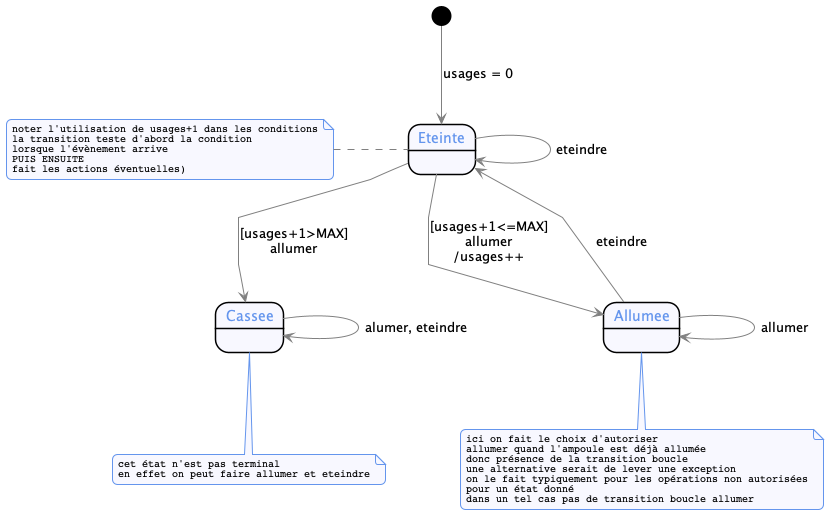

The diagram above was rendered by PlantUML. Its source (embedded in the PNG):
@startuml td4_ampoule_statediagram
!include ../style/commons.style

note left of Eteinte : noter l'utilisation de usages+1 dans les conditions\nla transition teste d'abord la condition\nlorsque l'évènement arrive\nPUIS ENSUITE\nfait les actions éventuelles)

note bottom of Cassee : cet état n'est pas terminal\nen effet on peut faire allumer et eteindre

note bottom of Allumee : ici on fait le choix d'autoriser\nallumer quand l'ampoule est déjà allumée\ndonc présence de la transition boucle\nune alternative serait de lever une exception\non le fait typiquement pour les opérations non autorisées\npour un état donné\ndans un tel cas pas de transition boucle allumer

[*] --> Eteinte : usages = 0
Eteinte --> Eteinte : eteindre
Eteinte --> Allumee : [usages+1<=MAX]\nallumer\n/usages++
Eteinte --> Cassee : [usages+1>MAX]\nallumer
Allumee --> Eteinte : eteindre
Allumee --> Allumee : allumer
Cassee --> Cassee : alumer, eteindre

@enduml